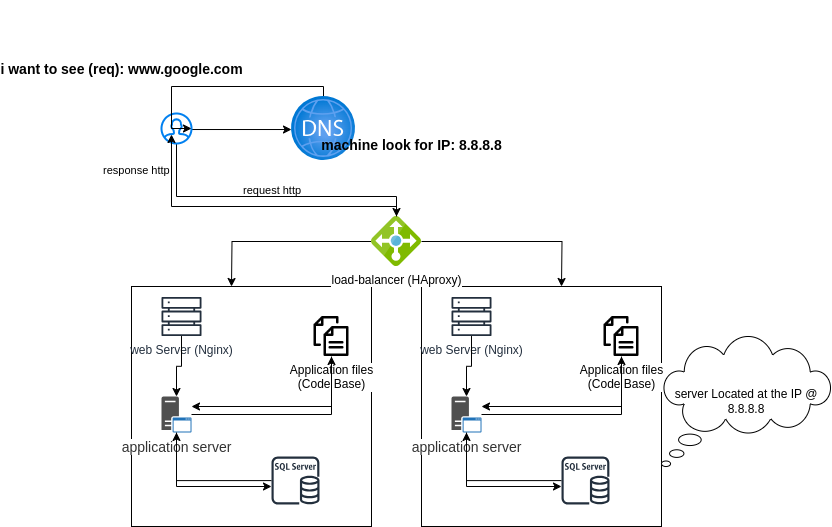

The diagram above was exported from draw.io. Its source (the exported page's mxGraphModel, read from the mxfile embedded in the PNG):
<mxGraphModel dx="874" dy="1677" grid="1" gridSize="10" guides="1" tooltips="1" connect="1" arrows="1" fold="1" page="1" pageScale="1" pageWidth="827" pageHeight="1169" math="0" shadow="0">
  <root>
    <mxCell id="0" />
    <mxCell id="1" parent="0" />
    <mxCell id="Lg7SU27ijFtXoWtwE6Cs-20" style="edgeStyle=orthogonalEdgeStyle;rounded=0;orthogonalLoop=1;jettySize=auto;html=1;entryX=0;entryY=0.516;entryDx=0;entryDy=0;entryPerimeter=0;" parent="1" source="Lg7SU27ijFtXoWtwE6Cs-22" target="Lg7SU27ijFtXoWtwE6Cs-24" edge="1">
      <mxGeometry relative="1" as="geometry">
        <Array as="points">
          <mxPoint x="205" y="103" />
        </Array>
      </mxGeometry>
    </mxCell>
    <mxCell id="Lg7SU27ijFtXoWtwE6Cs-21" style="edgeStyle=orthogonalEdgeStyle;rounded=0;orthogonalLoop=1;jettySize=auto;html=1;" parent="1" source="Lg7SU27ijFtXoWtwE6Cs-22" target="Lg7SU27ijFtXoWtwE6Cs-53" edge="1">
      <mxGeometry relative="1" as="geometry">
        <Array as="points">
          <mxPoint x="205" y="170" />
          <mxPoint x="425" y="170" />
        </Array>
      </mxGeometry>
    </mxCell>
    <mxCell id="Lg7SU27ijFtXoWtwE6Cs-22" value="" style="html=1;verticalLabelPosition=bottom;align=center;labelBackgroundColor=#ffffff;verticalAlign=top;strokeWidth=2;strokeColor=#0080F0;shadow=0;dashed=0;shape=mxgraph.ios7.icons.user;" parent="1" vertex="1">
      <mxGeometry x="190" y="87" width="30" height="30" as="geometry" />
    </mxCell>
    <mxCell id="Lg7SU27ijFtXoWtwE6Cs-23" style="edgeStyle=orthogonalEdgeStyle;rounded=0;orthogonalLoop=1;jettySize=auto;html=1;entryX=1;entryY=0.5;entryDx=0;entryDy=0;entryPerimeter=0;" parent="1" source="Lg7SU27ijFtXoWtwE6Cs-24" target="Lg7SU27ijFtXoWtwE6Cs-22" edge="1">
      <mxGeometry relative="1" as="geometry">
        <Array as="points">
          <mxPoint x="352" y="60" />
          <mxPoint x="200" y="60" />
          <mxPoint x="200" y="102" />
        </Array>
      </mxGeometry>
    </mxCell>
    <mxCell id="Lg7SU27ijFtXoWtwE6Cs-24" value="" style="image;aspect=fixed;html=1;points=[];align=center;fontSize=12;image=img/lib/azure2/networking/DNS_Zones.svg;" parent="1" vertex="1">
      <mxGeometry x="320" y="70" width="64" height="64" as="geometry" />
    </mxCell>
    <mxCell id="Lg7SU27ijFtXoWtwE6Cs-25" value="&lt;font style=&quot;font-size: 14px;&quot;&gt;i want to see (req): www.google.com&lt;br&gt;&amp;nbsp;&lt;/font&gt;" style="text;strokeColor=none;fillColor=none;html=1;fontSize=24;fontStyle=1;verticalAlign=middle;align=center;" parent="1" vertex="1">
      <mxGeometry x="50" y="-26" width="200" height="160" as="geometry" />
    </mxCell>
    <mxCell id="Lg7SU27ijFtXoWtwE6Cs-26" value="&lt;font style=&quot;font-size: 14px;&quot;&gt;machine look for IP: 8.8.8.8&lt;br&gt;&amp;nbsp;&lt;/font&gt;" style="text;strokeColor=none;fillColor=none;html=1;fontSize=24;fontStyle=1;verticalAlign=middle;align=center;" parent="1" vertex="1">
      <mxGeometry x="340" y="50" width="200" height="160" as="geometry" />
    </mxCell>
    <mxCell id="Lg7SU27ijFtXoWtwE6Cs-27" value="&lt;span style=&quot;color: rgb(0, 0, 0); font-family: Helvetica; font-size: 11px; font-style: normal; font-variant-ligatures: normal; font-variant-caps: normal; font-weight: 400; letter-spacing: normal; orphans: 2; text-align: center; text-indent: 0px; text-transform: none; widows: 2; word-spacing: 0px; -webkit-text-stroke-width: 0px; background-color: rgb(255, 255, 255); text-decoration-thickness: initial; text-decoration-style: initial; text-decoration-color: initial; float: none; display: inline !important;&quot;&gt;response http&lt;/span&gt;" style="text;whiteSpace=wrap;html=1;" parent="1" vertex="1">
      <mxGeometry x="130" y="130" width="100" height="40" as="geometry" />
    </mxCell>
    <mxCell id="Lg7SU27ijFtXoWtwE6Cs-28" value="&lt;span style=&quot;color: rgb(0, 0, 0); font-family: Helvetica; font-size: 11px; font-style: normal; font-variant-ligatures: normal; font-variant-caps: normal; font-weight: 400; letter-spacing: normal; orphans: 2; text-align: center; text-indent: 0px; text-transform: none; widows: 2; word-spacing: 0px; -webkit-text-stroke-width: 0px; background-color: rgb(255, 255, 255); text-decoration-thickness: initial; text-decoration-style: initial; text-decoration-color: initial; float: none; display: inline !important;&quot;&gt;request http&lt;/span&gt;" style="text;whiteSpace=wrap;html=1;" parent="1" vertex="1">
      <mxGeometry x="270" y="150" width="100" height="40" as="geometry" />
    </mxCell>
    <mxCell id="Lg7SU27ijFtXoWtwE6Cs-29" value="" style="group" parent="1" vertex="1" connectable="0">
      <mxGeometry x="450" y="260" width="410" height="240" as="geometry" />
    </mxCell>
    <mxCell id="Lg7SU27ijFtXoWtwE6Cs-30" value="" style="whiteSpace=wrap;html=1;aspect=fixed;" parent="Lg7SU27ijFtXoWtwE6Cs-29" vertex="1">
      <mxGeometry width="240" height="240" as="geometry" />
    </mxCell>
    <mxCell id="Lg7SU27ijFtXoWtwE6Cs-31" value="server Located at the IP @ 8.8.8.8" style="whiteSpace=wrap;html=1;shape=mxgraph.basic.cloud_callout" parent="Lg7SU27ijFtXoWtwE6Cs-29" vertex="1">
      <mxGeometry x="240" y="50" width="170" height="130" as="geometry" />
    </mxCell>
    <mxCell id="Lg7SU27ijFtXoWtwE6Cs-32" value="web Server (Nginx)" style="sketch=0;outlineConnect=0;fontColor=#232F3E;gradientColor=none;fillColor=#232F3D;strokeColor=none;dashed=0;verticalLabelPosition=bottom;verticalAlign=top;align=center;html=1;fontSize=12;fontStyle=0;aspect=fixed;pointerEvents=1;shape=mxgraph.aws4.servers;" parent="Lg7SU27ijFtXoWtwE6Cs-29" vertex="1">
      <mxGeometry x="30" y="10" width="40" height="40" as="geometry" />
    </mxCell>
    <mxCell id="Lg7SU27ijFtXoWtwE6Cs-33" value="Application files &lt;br&gt;(Code Base)" style="shape=image;html=1;verticalAlign=top;verticalLabelPosition=bottom;labelBackgroundColor=#ffffff;imageAspect=0;aspect=fixed;image=https://cdn1.iconfinder.com/data/icons/100-basic-for-user-interface/32/73-files-128.png" parent="Lg7SU27ijFtXoWtwE6Cs-29" vertex="1">
      <mxGeometry x="180" y="30" width="40" height="40" as="geometry" />
    </mxCell>
    <mxCell id="Lg7SU27ijFtXoWtwE6Cs-34" style="edgeStyle=orthogonalEdgeStyle;rounded=0;orthogonalLoop=1;jettySize=auto;html=1;entryX=0.5;entryY=1;entryDx=0;entryDy=0;" parent="Lg7SU27ijFtXoWtwE6Cs-29" source="Lg7SU27ijFtXoWtwE6Cs-35" target="Lg7SU27ijFtXoWtwE6Cs-33" edge="1">
      <mxGeometry relative="1" as="geometry" />
    </mxCell>
    <mxCell id="Lg7SU27ijFtXoWtwE6Cs-35" value="&lt;span style=&quot;color: rgb(51, 51, 51); font-family: aktiv-grotesk, sans-serif; font-size: 14px; font-style: normal; font-variant-ligatures: normal; font-variant-caps: normal; font-weight: 400; letter-spacing: normal; orphans: 2; text-align: left; text-indent: 0px; text-transform: none; widows: 2; word-spacing: 0px; -webkit-text-stroke-width: 0px; background-color: rgb(255, 255, 255); text-decoration-thickness: initial; text-decoration-style: initial; text-decoration-color: initial; float: none; display: inline !important;&quot;&gt;application server&lt;/span&gt;" style="sketch=0;pointerEvents=1;shadow=0;dashed=0;html=1;strokeColor=none;fillColor=#505050;labelPosition=center;verticalLabelPosition=bottom;verticalAlign=top;outlineConnect=0;align=center;shape=mxgraph.office.servers.application_server_blue;" parent="Lg7SU27ijFtXoWtwE6Cs-29" vertex="1">
      <mxGeometry x="30" y="110" width="30" height="36" as="geometry" />
    </mxCell>
    <mxCell id="Lg7SU27ijFtXoWtwE6Cs-36" style="edgeStyle=orthogonalEdgeStyle;rounded=0;orthogonalLoop=1;jettySize=auto;html=1;" parent="Lg7SU27ijFtXoWtwE6Cs-29" source="Lg7SU27ijFtXoWtwE6Cs-32" target="Lg7SU27ijFtXoWtwE6Cs-35" edge="1">
      <mxGeometry relative="1" as="geometry" />
    </mxCell>
    <mxCell id="Lg7SU27ijFtXoWtwE6Cs-37" style="edgeStyle=orthogonalEdgeStyle;rounded=0;orthogonalLoop=1;jettySize=auto;html=1;" parent="Lg7SU27ijFtXoWtwE6Cs-29" source="Lg7SU27ijFtXoWtwE6Cs-33" target="Lg7SU27ijFtXoWtwE6Cs-35" edge="1">
      <mxGeometry relative="1" as="geometry">
        <Array as="points">
          <mxPoint x="200" y="120" />
        </Array>
      </mxGeometry>
    </mxCell>
    <mxCell id="Lg7SU27ijFtXoWtwE6Cs-38" style="edgeStyle=orthogonalEdgeStyle;rounded=0;orthogonalLoop=1;jettySize=auto;html=1;" parent="Lg7SU27ijFtXoWtwE6Cs-29" source="Lg7SU27ijFtXoWtwE6Cs-39" target="Lg7SU27ijFtXoWtwE6Cs-35" edge="1">
      <mxGeometry relative="1" as="geometry" />
    </mxCell>
    <mxCell id="Lg7SU27ijFtXoWtwE6Cs-39" value="" style="sketch=0;outlineConnect=0;fontColor=#232F3E;gradientColor=none;fillColor=#232f3d;strokeColor=default;dashed=0;verticalLabelPosition=bottom;verticalAlign=top;align=center;html=1;fontSize=12;fontStyle=0;aspect=fixed;pointerEvents=1;shape=mxgraph.aws4.rds_sql_server_instance;" parent="Lg7SU27ijFtXoWtwE6Cs-29" vertex="1">
      <mxGeometry x="140" y="170" width="48" height="48" as="geometry" />
    </mxCell>
    <mxCell id="Lg7SU27ijFtXoWtwE6Cs-40" style="edgeStyle=orthogonalEdgeStyle;rounded=0;orthogonalLoop=1;jettySize=auto;html=1;" parent="Lg7SU27ijFtXoWtwE6Cs-29" source="Lg7SU27ijFtXoWtwE6Cs-35" target="Lg7SU27ijFtXoWtwE6Cs-39" edge="1">
      <mxGeometry relative="1" as="geometry">
        <Array as="points">
          <mxPoint x="45" y="200" />
        </Array>
      </mxGeometry>
    </mxCell>
    <mxCell id="Lg7SU27ijFtXoWtwE6Cs-41" value="" style="whiteSpace=wrap;html=1;aspect=fixed;" parent="1" vertex="1">
      <mxGeometry x="160" y="260" width="240" height="240" as="geometry" />
    </mxCell>
    <mxCell id="Lg7SU27ijFtXoWtwE6Cs-42" value="web Server (Nginx)" style="sketch=0;outlineConnect=0;fontColor=#232F3E;gradientColor=none;fillColor=#232F3D;strokeColor=none;dashed=0;verticalLabelPosition=bottom;verticalAlign=top;align=center;html=1;fontSize=12;fontStyle=0;aspect=fixed;pointerEvents=1;shape=mxgraph.aws4.servers;" parent="1" vertex="1">
      <mxGeometry x="190" y="270" width="40" height="40" as="geometry" />
    </mxCell>
    <mxCell id="Lg7SU27ijFtXoWtwE6Cs-43" value="Application files &lt;br&gt;(Code Base)" style="shape=image;html=1;verticalAlign=top;verticalLabelPosition=bottom;labelBackgroundColor=#ffffff;imageAspect=0;aspect=fixed;image=https://cdn1.iconfinder.com/data/icons/100-basic-for-user-interface/32/73-files-128.png" parent="1" vertex="1">
      <mxGeometry x="340" y="290" width="40" height="40" as="geometry" />
    </mxCell>
    <mxCell id="Lg7SU27ijFtXoWtwE6Cs-44" style="edgeStyle=orthogonalEdgeStyle;rounded=0;orthogonalLoop=1;jettySize=auto;html=1;entryX=0.5;entryY=1;entryDx=0;entryDy=0;" parent="1" source="Lg7SU27ijFtXoWtwE6Cs-45" target="Lg7SU27ijFtXoWtwE6Cs-43" edge="1">
      <mxGeometry relative="1" as="geometry" />
    </mxCell>
    <mxCell id="Lg7SU27ijFtXoWtwE6Cs-45" value="&lt;span style=&quot;color: rgb(51, 51, 51); font-family: aktiv-grotesk, sans-serif; font-size: 14px; font-style: normal; font-variant-ligatures: normal; font-variant-caps: normal; font-weight: 400; letter-spacing: normal; orphans: 2; text-align: left; text-indent: 0px; text-transform: none; widows: 2; word-spacing: 0px; -webkit-text-stroke-width: 0px; background-color: rgb(255, 255, 255); text-decoration-thickness: initial; text-decoration-style: initial; text-decoration-color: initial; float: none; display: inline !important;&quot;&gt;application server&lt;/span&gt;" style="sketch=0;pointerEvents=1;shadow=0;dashed=0;html=1;strokeColor=none;fillColor=#505050;labelPosition=center;verticalLabelPosition=bottom;verticalAlign=top;outlineConnect=0;align=center;shape=mxgraph.office.servers.application_server_blue;" parent="1" vertex="1">
      <mxGeometry x="190" y="370" width="30" height="36" as="geometry" />
    </mxCell>
    <mxCell id="Lg7SU27ijFtXoWtwE6Cs-46" style="edgeStyle=orthogonalEdgeStyle;rounded=0;orthogonalLoop=1;jettySize=auto;html=1;" parent="1" source="Lg7SU27ijFtXoWtwE6Cs-42" target="Lg7SU27ijFtXoWtwE6Cs-45" edge="1">
      <mxGeometry relative="1" as="geometry" />
    </mxCell>
    <mxCell id="Lg7SU27ijFtXoWtwE6Cs-47" style="edgeStyle=orthogonalEdgeStyle;rounded=0;orthogonalLoop=1;jettySize=auto;html=1;" parent="1" source="Lg7SU27ijFtXoWtwE6Cs-43" target="Lg7SU27ijFtXoWtwE6Cs-45" edge="1">
      <mxGeometry relative="1" as="geometry">
        <Array as="points">
          <mxPoint x="360" y="380" />
        </Array>
      </mxGeometry>
    </mxCell>
    <mxCell id="Lg7SU27ijFtXoWtwE6Cs-48" style="edgeStyle=orthogonalEdgeStyle;rounded=0;orthogonalLoop=1;jettySize=auto;html=1;" parent="1" source="Lg7SU27ijFtXoWtwE6Cs-49" target="Lg7SU27ijFtXoWtwE6Cs-45" edge="1">
      <mxGeometry relative="1" as="geometry" />
    </mxCell>
    <mxCell id="Lg7SU27ijFtXoWtwE6Cs-49" value="" style="sketch=0;outlineConnect=0;fontColor=#232F3E;gradientColor=none;fillColor=#232f3d;strokeColor=default;dashed=0;verticalLabelPosition=bottom;verticalAlign=top;align=center;html=1;fontSize=12;fontStyle=0;aspect=fixed;pointerEvents=1;shape=mxgraph.aws4.rds_sql_server_instance;" parent="1" vertex="1">
      <mxGeometry x="300" y="430" width="48" height="48" as="geometry" />
    </mxCell>
    <mxCell id="Lg7SU27ijFtXoWtwE6Cs-50" style="edgeStyle=orthogonalEdgeStyle;rounded=0;orthogonalLoop=1;jettySize=auto;html=1;" parent="1" source="Lg7SU27ijFtXoWtwE6Cs-45" target="Lg7SU27ijFtXoWtwE6Cs-49" edge="1">
      <mxGeometry relative="1" as="geometry">
        <Array as="points">
          <mxPoint x="205" y="460" />
        </Array>
      </mxGeometry>
    </mxCell>
    <mxCell id="Lg7SU27ijFtXoWtwE6Cs-51" style="edgeStyle=orthogonalEdgeStyle;rounded=0;orthogonalLoop=1;jettySize=auto;html=1;" parent="1" source="Lg7SU27ijFtXoWtwE6Cs-53" edge="1">
      <mxGeometry relative="1" as="geometry">
        <mxPoint x="260" y="260" as="targetPoint" />
      </mxGeometry>
    </mxCell>
    <mxCell id="Lg7SU27ijFtXoWtwE6Cs-52" style="edgeStyle=orthogonalEdgeStyle;rounded=0;orthogonalLoop=1;jettySize=auto;html=1;" parent="1" source="Lg7SU27ijFtXoWtwE6Cs-53" edge="1">
      <mxGeometry relative="1" as="geometry">
        <mxPoint x="590" y="260" as="targetPoint" />
      </mxGeometry>
    </mxCell>
    <mxCell id="Lg7SU27ijFtXoWtwE6Cs-53" value="load-balancer (HAproxy)" style="image;sketch=0;aspect=fixed;html=1;points=[];align=center;fontSize=12;image=img/lib/mscae/Load_Balancer_feature.svg;" parent="1" vertex="1">
      <mxGeometry x="400" y="190" width="50" height="50" as="geometry" />
    </mxCell>
    <mxCell id="Lg7SU27ijFtXoWtwE6Cs-54" style="edgeStyle=orthogonalEdgeStyle;rounded=0;orthogonalLoop=1;jettySize=auto;html=1;entryX=0.333;entryY=0.7;entryDx=0;entryDy=0;entryPerimeter=0;" parent="1" source="Lg7SU27ijFtXoWtwE6Cs-53" target="Lg7SU27ijFtXoWtwE6Cs-22" edge="1">
      <mxGeometry relative="1" as="geometry">
        <Array as="points">
          <mxPoint x="425" y="180" />
          <mxPoint x="200" y="180" />
        </Array>
      </mxGeometry>
    </mxCell>
  </root>
</mxGraphModel>